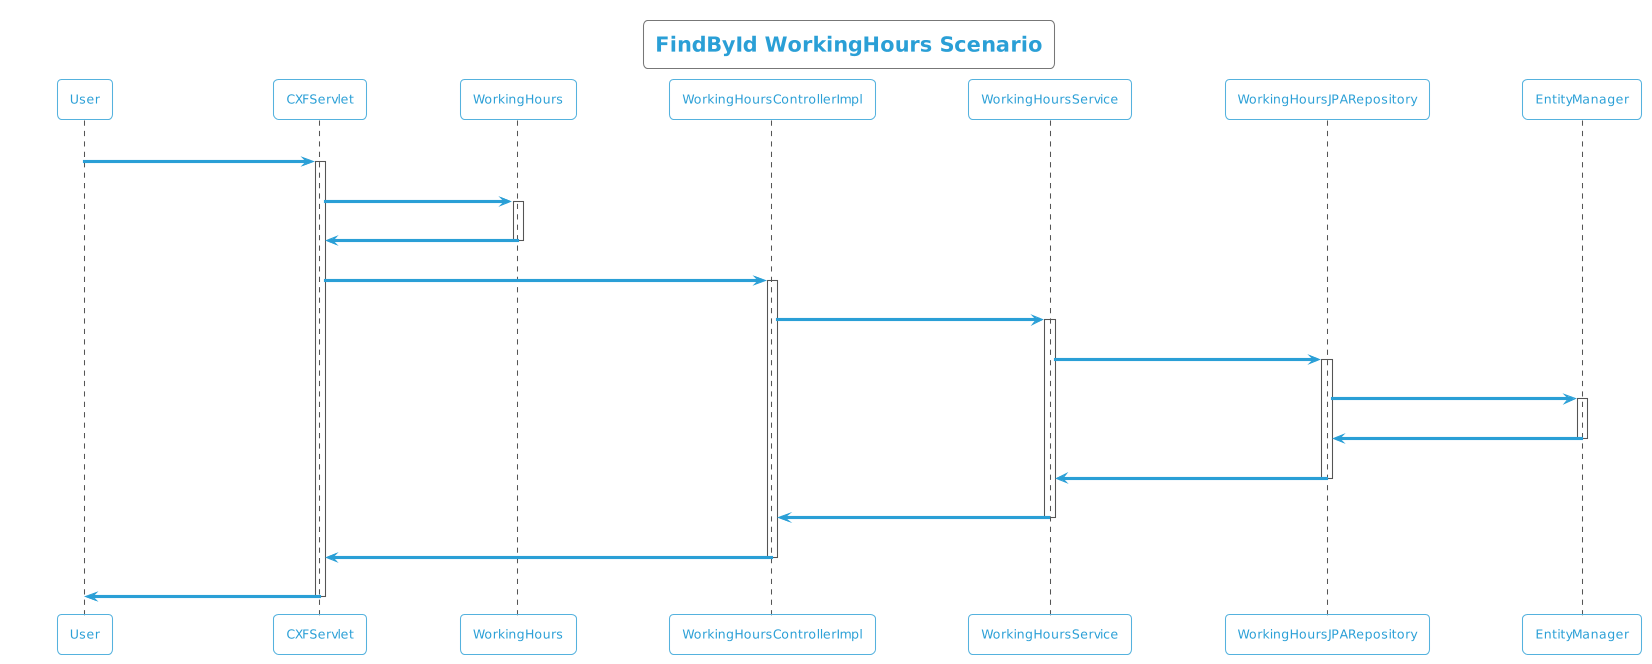

The diagram above was rendered by PlantUML. Its source (embedded in the PNG):
@startuml
!theme cyborg-outline
title FindById WorkingHours Scenario
participant User
User -> CXFServlet: GET, WorkingHours
activate CXFServlet
CXFServlet -> WorkingHours: << findById >>
activate WorkingHours
WorkingHours -> CXFServlet: << instance >>
deactivate WorkingHours
CXFServlet -> WorkingHoursControllerImpl: findById(:int)
activate WorkingHoursControllerImpl
WorkingHoursControllerImpl -> WorkingHoursService: findById(:int)
activate WorkingHoursService
WorkingHoursService -> WorkingHoursJPARepository: findById(:int)
activate WorkingHoursJPARepository
WorkingHoursJPARepository -> EntityManager: response(:WorkingHours)
activate EntityManager
EntityManager -> WorkingHoursJPARepository: << persisted WorkingHours >>
deactivate EntityManager
WorkingHoursJPARepository -> WorkingHoursService: << persisted WorkingHours >>
deactivate WorkingHoursJPARepository
WorkingHoursService -> WorkingHoursControllerImpl: << persisted WorkingHours >>
deactivate WorkingHoursService
WorkingHoursControllerImpl -> CXFServlet: << persisted WorkingHours >>
deactivate WorkingHoursControllerImpl
CXFServlet -> User: marshalled WorkingHours XML
deactivate CXFServlet
@enduml